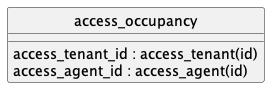

The diagram above was rendered by PlantUML. Its source (embedded in the PNG):
@startuml uml
skinparam monochrome true
skinparam linetype ortho
hide circle

entity access_occupancy {
    access_tenant_id : access_tenant(id)
    access_agent_id : access_agent(id)
}

@enduml